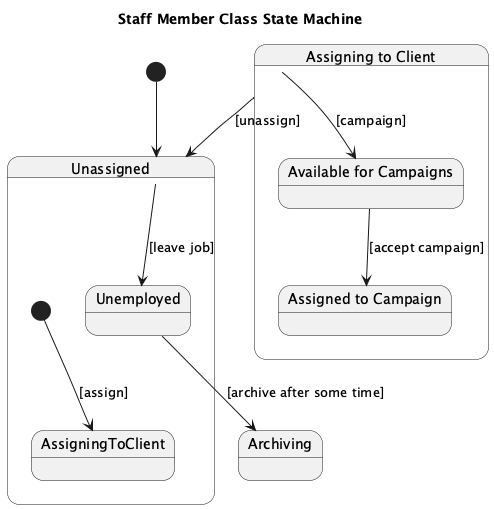

The diagram above was rendered by PlantUML. Its source (embedded in the PNG):
@startuml
title Staff Member Class State Machine

[*] --> Unassigned

state Unassigned {
  [*] --> AssigningToClient : [assign]
}

state "Assigning to Client" as AssignedToClient {
  state "Available for Campaigns" as AvailableForCampaigns
  state "Assigned to Campaign" as AssignedToCampaign
}

AssignedToClient --> AvailableForCampaigns : [campaign]
AvailableForCampaigns --> AssignedToCampaign : [accept campaign]

AssignedToClient --> Unassigned : [unassign]

state Unassigned {
  state "Unemployed" as Unemployed
  Unassigned --> Unemployed : [leave job]
}

Unemployed --> Archiving : [archive after some time]

state Archiving

@enduml